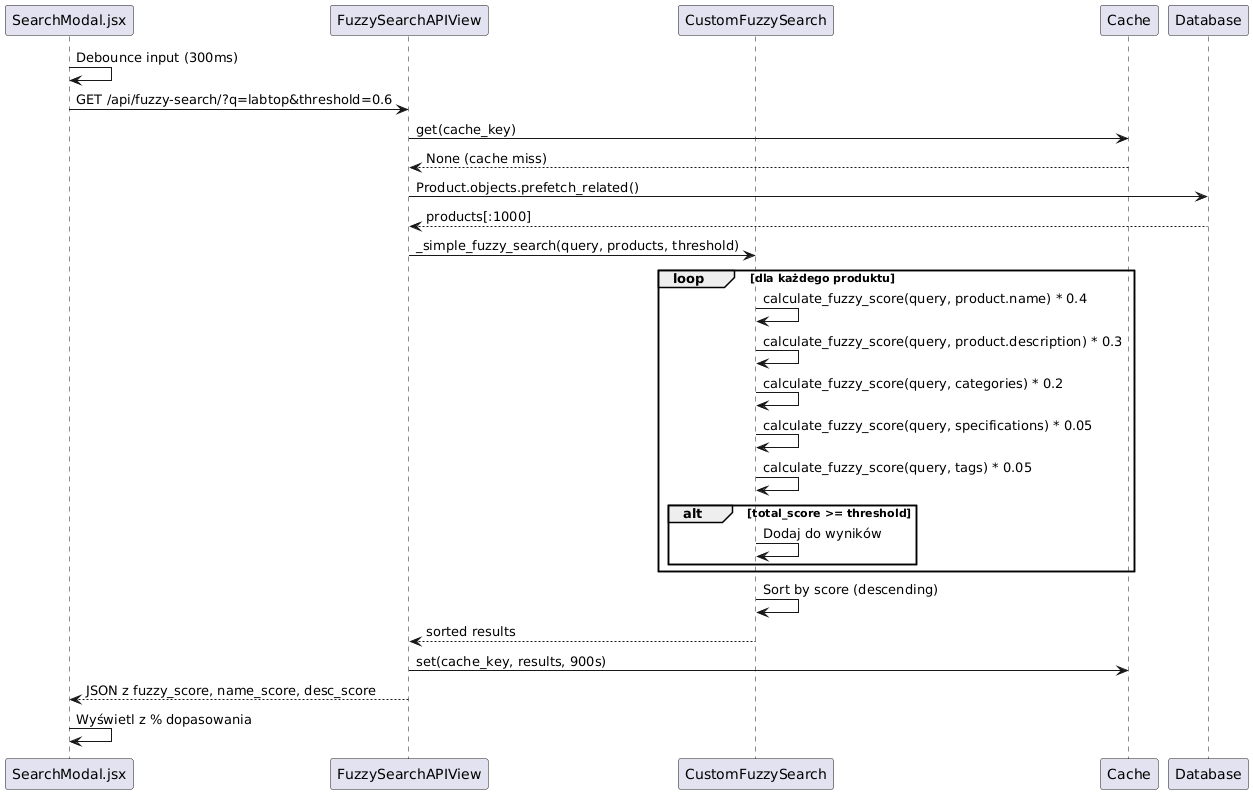

The diagram above was rendered by PlantUML. Its source (embedded in the PNG):
@startuml
participant "SearchModal.jsx" as UI
participant "FuzzySearchAPIView" as API
participant "CustomFuzzySearch" as Fuzzy
participant "Cache" as Cache
participant "Database" as DB

UI -> UI: Debounce input (300ms)
UI -> API: GET /api/fuzzy-search/?q=labtop&threshold=0.6

API -> Cache: get(cache_key)
Cache --> API: None (cache miss)

API -> DB: Product.objects.prefetch_related()
DB --> API: products[:1000]

API -> Fuzzy: _simple_fuzzy_search(query, products, threshold)

loop dla każdego produktu
  Fuzzy -> Fuzzy: calculate_fuzzy_score(query, product.name) * 0.4
  Fuzzy -> Fuzzy: calculate_fuzzy_score(query, product.description) * 0.3
  Fuzzy -> Fuzzy: calculate_fuzzy_score(query, categories) * 0.2
  Fuzzy -> Fuzzy: calculate_fuzzy_score(query, specifications) * 0.05
  Fuzzy -> Fuzzy: calculate_fuzzy_score(query, tags) * 0.05
  
  alt total_score >= threshold
    Fuzzy -> Fuzzy: Dodaj do wyników
  end
end

Fuzzy -> Fuzzy: Sort by score (descending)
Fuzzy --> API: sorted results

API -> Cache: set(cache_key, results, 900s)
API --> UI: JSON z fuzzy_score, name_score, desc_score

UI -> UI: Wyświetl z % dopasowania
@enduml